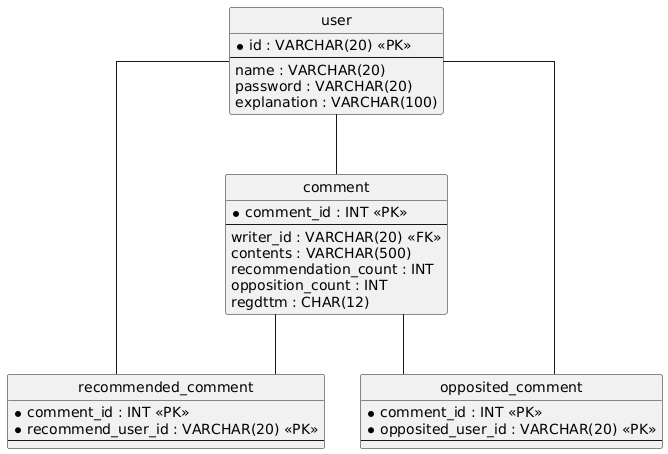

The diagram above was rendered by PlantUML. Its source (embedded in the PNG):
@startuml
hide circle
skinparam linetype ortho

entity "user" as user {
  * id : VARCHAR(20) <<PK>>
  --
  name : VARCHAR(20)
  password : VARCHAR(20)
  explanation : VARCHAR(100)
}

entity "comment" as comment {
  * comment_id : INT <<PK>>
  --
  writer_id : VARCHAR(20) <<FK>>
  contents : VARCHAR(500)
  recommendation_count : INT
  opposition_count : INT
  regdttm : CHAR(12)
}

entity "recommended_comment" as recommended_comment {
  * comment_id : INT <<PK>>
  * recommend_user_id : VARCHAR(20) <<PK>>
  --
}

entity "opposited_comment" as opposited_comment {
  * comment_id : INT <<PK>>
  * opposited_user_id : VARCHAR(20) <<PK>>
  --
}

user -- comment
comment -- recommended_comment
user -- recommended_comment
comment -- opposited_comment
user -- opposited_comment
@enduml